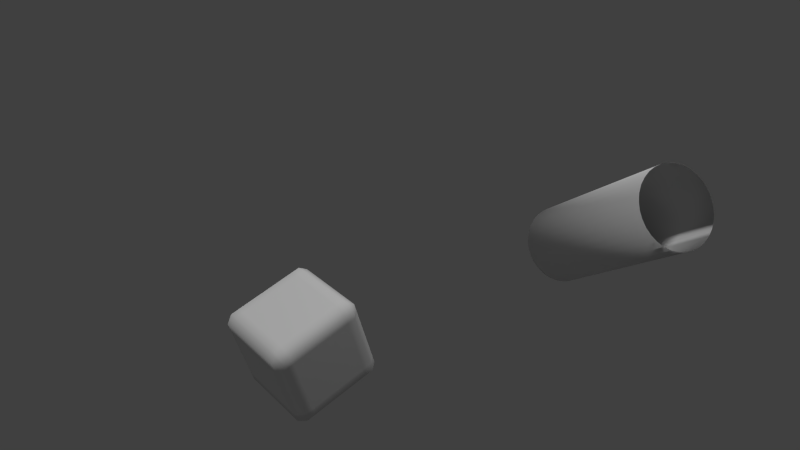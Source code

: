 # Source: sample1.blend  (saved by Blender 2.67.0; exported with 4.5.12 LTS)
import bpy
from mathutils import Matrix  # noqa: F401  (used for matrix-valued properties, if any)

bpy.ops.wm.read_factory_settings(use_empty=True)
scene = bpy.context.scene
scene.name = 'Scene'

# ---- collections
col_collection_1 = bpy.data.collections.new('Collection 1'); scene.collection.children.link(col_collection_1)

# ---- world
world_world = bpy.data.worlds.new('World'); scene.world = world_world
world_world.color = (0.05088, 0.05088, 0.05088)
world_world.use_sun_shadow = False
world_world.sun_shadow_jitter_overblur = 0.0
world_world.cycles.sampling_method = 'MANUAL'
world_world.cycles.sample_map_resolution = 256

# ---- cameras
cam_camera = bpy.data.cameras.new('Camera')
cam_camera.clip_end = 100.0
cam_camera.lens = 35.0
cam_camera.sensor_width = 32.0
cam_camera.sensor_height = 18.0
cam_camera.dof.focus_distance = 0.0
cam_camera.dof.aperture_fstop = 128.0

# ---- lights
light_spot = bpy.data.lights.new('Spot', 'SPOT')
light_spot.transmission_factor = 0.0
light_spot.energy = 100.0
light_spot.shadow_buffer_clip_start = 0.5
light_spot.shadow_soft_size = 0.1
light_spot.shadow_maximum_resolution = 0.006
light_spot.use_absolute_resolution = True
light_spot.cycles.use_multiple_importance_sampling = False
light_sun = bpy.data.lights.new('Sun', 'SUN')
light_sun.transmission_factor = 0.0
light_sun.angle = 0.1993
light_sun.energy = 1.0
light_sun.shadow_buffer_clip_start = 0.5
light_sun.shadow_soft_size = 0.1
light_sun.shadow_cascade_max_distance = 1000.0
light_sun.cycles.use_multiple_importance_sampling = False

# ---- meshes
me_axis = bpy.data.meshes.new('Axis')
me_axis.from_pydata([(-0.1837, -0.2123, -0.05306), (0.815, -0.2172, -0.0614), (-0.1837, -0.2, -0.09367), (0.815, -0.2049, -0.102), (-0.1837, -0.18, -0.1311), (0.815, -0.1849, -0.1394), (-0.1837, -0.1531, -0.1639), (0.815, -0.1579, -0.1722), (-0.1837, -0.1203, -0.1908), (0.815, -0.1251, -0.1991), (-0.1837, -0.08284, -0.2108), (0.815, -0.08771, -0.2191), (-0.1837, -0.04223, -0.2231), (0.815, -0.04709, -0.2314), (-0.1837, -1.401e-07, -0.2273), (0.8144, -0.004608, -0.2352), (-0.1837, 0.04223, -0.2231), (0.8149, 0.03738, -0.2314), (-0.1837, 0.08284, -0.2108), (0.8149, 0.078, -0.2191), (-0.1837, 0.1203, -0.1908), (0.8149, 0.1154, -0.1991), (-0.1837, 0.1531, -0.1639), (0.8149, 0.1482, -0.1721), (-0.1837, 0.18, -0.1311), (0.8149, 0.1752, -0.1393), (-0.1837, 0.2, -0.09367), (0.8149, 0.1952, -0.1019), (-0.1837, 0.2123, -0.05306), (0.8149, 0.2075, -0.06129), (-0.1837, 0.2165, -0.01083), (0.8149, 0.2116, -0.01906), (-0.1837, 0.2123, 0.0314), (0.8149, 0.2075, 0.02317), (-0.1837, 0.2, 0.07201), (0.8143, 0.1954, 0.06421), (-0.1837, 0.18, 0.1094), (0.8149, 0.1752, 0.1012), (-0.1837, 0.1531, 0.1422), (0.8149, 0.1482, 0.134), (-0.1837, 0.1203, 0.1692), (0.8149, 0.1154, 0.1609), (-0.1837, 0.08284, 0.1892), (0.8149, 0.078, 0.1809), (-0.1837, 0.04223, 0.2015), (0.8149, 0.03739, 0.1932), (-0.1837, -5.995e-09, 0.2056), (0.815, -0.004851, 0.1974), (-0.1837, -0.04223, 0.2015), (0.815, -0.04709, 0.1932), (-0.1837, -0.08284, 0.1892), (0.815, -0.0877, 0.1809), (-0.1837, -0.1203, 0.1692), (0.815, -0.1251, 0.1608), (-0.1837, -0.1531, 0.1422), (0.815, -0.1579, 0.1339), (-0.1837, -0.18, 0.1094), (0.815, -0.1849, 0.1011), (-0.1837, -0.2, 0.07201), (0.815, -0.2049, 0.06367), (-0.1837, -0.2123, 0.0314), (0.815, -0.2172, 0.02306), (-0.1837, -0.2165, -0.01083), (0.815, -0.2214, -0.01917), (0.815, -0.2214, -0.01917), (0.815, -0.2172, 0.02306), (0.815, -0.2049, 0.06367), (0.815, -0.1849, 0.1011), (0.815, -0.1579, 0.1339), (0.815, -0.1251, 0.1608), (0.815, -0.0877, 0.1809), (0.815, -0.04709, 0.1932), (0.815, -0.004851, 0.1974), (0.8149, 0.03739, 0.1932), (0.8149, 0.078, 0.1809), (0.8149, 0.1154, 0.1609), (0.8149, 0.1482, 0.134), (0.8149, 0.1752, 0.1012), (0.8149, 0.1952, 0.06377), (0.8149, 0.2075, 0.02317), (0.8149, 0.2116, -0.01906), (0.8149, 0.2075, -0.06129), (0.8149, 0.1952, -0.1019), (0.8149, 0.1752, -0.1393), (0.8149, 0.1482, -0.1721), (0.8149, 0.1154, -0.1991), (0.8149, 0.078, -0.2191), (0.8149, 0.03738, -0.2314), (0.815, -0.004855, -0.2356), (0.815, -0.04709, -0.2314), (0.815, -0.08771, -0.2191), (0.815, -0.1251, -0.1991), (0.815, -0.1579, -0.1722), (0.815, -0.1849, -0.1394), (0.815, -0.2049, -0.102), (0.815, -0.2172, -0.0614), (0.815, -0.2214, -0.01917), (0.815, -0.2172, 0.02306), (0.815, -0.2049, 0.06367), (0.815, -0.1849, 0.1011), (0.815, -0.1579, 0.1339), (0.815, -0.1251, 0.1608), (0.815, -0.0877, 0.1809), (0.815, -0.04709, 0.1932), (0.815, -0.004851, 0.1974), (0.8149, 0.03739, 0.1932), (0.8149, 0.078, 0.1809), (0.8149, 0.1154, 0.1609), (0.8149, 0.1482, 0.134), (0.8149, 0.1752, 0.1012), (0.8143, 0.1954, 0.06421), (0.8149, 0.2075, 0.02317), (0.8149, 0.2116, -0.01906), (0.8149, 0.2075, -0.06129), (0.8149, 0.1952, -0.1019), (0.8149, 0.1752, -0.1393), (0.8149, 0.1482, -0.1721), (0.8149, 0.1154, -0.1991), (0.8149, 0.078, -0.2191), (0.8149, 0.03738, -0.2314), (0.8144, -0.004608, -0.2352), (0.815, -0.04709, -0.2314), (0.815, -0.08771, -0.2191), (0.815, -0.1251, -0.1991), (0.815, -0.1579, -0.1722), (0.815, -0.1849, -0.1394), (0.815, -0.2049, -0.102), (0.815, -0.2172, -0.0614), (0.815, -0.2214, -0.01917), (0.815, -0.2172, 0.02306), (0.815, -0.2049, 0.06367), (0.815, -0.1849, 0.1011), (0.815, -0.1579, 0.1339), (0.815, -0.1251, 0.1608), (0.815, -0.0877, 0.1809), (0.815, -0.04709, 0.1932), (0.815, -0.004851, 0.1974), (0.8149, 0.03739, 0.1932), (0.8149, 0.078, 0.1809), (0.8149, 0.1154, 0.1609), (0.8149, 0.1482, 0.134), (0.8149, 0.1752, 0.1012), (0.8149, 0.1952, 0.06377), (0.8149, 0.2075, 0.02317), (0.8149, 0.2116, -0.01906), (0.8149, 0.2075, -0.06129), (0.8149, 0.1952, -0.1019), (0.8149, 0.1752, -0.1393), (0.8149, 0.1482, -0.1721), (0.8149, 0.1154, -0.1991), (0.8149, 0.078, -0.2191), (0.8149, 0.03738, -0.2314), (0.815, -0.004855, -0.2356), (0.815, -0.04709, -0.2314), (0.815, -0.08771, -0.2191), (0.815, -0.1251, -0.1991), (0.815, -0.1579, -0.1722), (0.815, -0.1849, -0.1394), (0.815, -0.2049, -0.102), (0.815, -0.2172, -0.0614), (0.815, -0.2214, -0.01917), (0.815, -0.2172, 0.02306), (0.815, -0.2049, 0.06367), (0.815, -0.1849, 0.1011), (0.815, -0.1579, 0.1339), (0.815, -0.1251, 0.1608), (0.815, -0.0877, 0.1809), (0.815, -0.04709, 0.1932), (0.815, -0.004851, 0.1974), (0.8149, 0.03739, 0.1932), (0.8149, 0.078, 0.1809), (0.8149, 0.1154, 0.1609), (0.8149, 0.1482, 0.134), (0.8149, 0.1752, 0.1012), (0.8149, 0.1952, 0.06377), (0.8149, 0.2075, 0.02317), (0.8149, 0.2116, -0.01906), (0.8149, 0.2075, -0.06129), (0.8149, 0.1952, -0.1019), (0.8149, 0.1752, -0.1393), (0.8149, 0.1482, -0.1721), (0.8149, 0.1154, -0.1991), (0.8149, 0.078, -0.2191), (0.8149, 0.03738, -0.2314), (0.815, -0.004855, -0.2356), (0.815, -0.04709, -0.2314), (0.815, -0.08771, -0.2191), (0.815, -0.1251, -0.1991), (0.815, -0.1579, -0.1722), (0.815, -0.1849, -0.1394), (0.815, -0.2049, -0.102), (0.815, -0.2172, -0.0614), (0.815, -0.2214, -0.01917), (0.815, -0.2172, 0.02306), (0.815, -0.2049, 0.06367), (0.815, -0.1849, 0.1011), (0.815, -0.1579, 0.1339), (0.815, -0.1251, 0.1608), (0.815, -0.0877, 0.1809), (0.815, -0.04709, 0.1932), (0.815, -0.004851, 0.1974), (0.8149, 0.03739, 0.1932), (0.8149, 0.078, 0.1809), (0.8149, 0.1154, 0.1609), (0.8149, 0.1482, 0.134), (0.8149, 0.1752, 0.1012), (0.8149, 0.1952, 0.06377), (0.8149, 0.2075, 0.02317), (0.8149, 0.2116, -0.01906), (0.8149, 0.2075, -0.06129), (0.8149, 0.1952, -0.1019), (0.8149, 0.1752, -0.1393), (0.8149, 0.1482, -0.1721), (0.8149, 0.1154, -0.1991), (0.8149, 0.078, -0.2191), (0.8149, 0.03738, -0.2314), (0.815, -0.004855, -0.2356), (0.815, -0.04709, -0.2314), (0.815, -0.08771, -0.2191), (0.815, -0.1251, -0.1991), (0.815, -0.1579, -0.1722), (0.815, -0.1849, -0.1394), (0.815, -0.2049, -0.102), (0.815, -0.2172, -0.0614), (0.8149, 0.1482, 0.134), (0.8149, 0.1952, 0.06377), (0.815, -0.004855, -0.2356), (0.815, -0.2172, -0.0614), (0.8149, 0.1154, 0.1609), (0.8149, 0.078, 0.1809), (0.8149, 0.03739, 0.1932), (0.815, -0.004851, 0.1974), (0.815, -0.04709, 0.1932), (0.815, -0.0877, 0.1809), (0.815, -0.1251, 0.1608), (0.815, -0.1579, 0.1339), (0.815, -0.2049, -0.102), (0.815, -0.1849, -0.1394), (0.815, -0.1579, -0.1722), (0.815, -0.1251, -0.1991), (0.815, -0.1849, 0.1011), (0.815, -0.2049, 0.06367), (0.815, -0.2172, 0.02306), (0.815, -0.2214, -0.01917)], [(184, 226), (174, 225), (224, 172)], [(21, 19, 18, 20), (23, 21, 20, 22), (25, 23, 22, 24), (27, 25, 24, 26), (29, 27, 26, 28), (31, 29, 28, 30), (33, 31, 30, 32), (35, 33, 32, 34), (37, 35, 34, 36), (39, 37, 36, 38), (41, 39, 38, 40), (43, 41, 40, 42), (45, 43, 42, 44), (47, 45, 44, 46), (49, 47, 46, 48), (51, 49, 48, 50), (53, 51, 50, 52), (55, 53, 52, 54), (57, 55, 54, 56), (59, 57, 56, 58), (61, 59, 58, 60), (63, 61, 60, 62), (19, 17, 16, 18), (17, 15, 14, 16), (15, 13, 12, 14), (13, 11, 10, 12), (11, 9, 8, 10), (9, 7, 6, 8), (7, 5, 4, 6), (5, 3, 2, 4), (18, 16, 14, 12, 10, 8, 6, 4, 2, 0, 62, 60, 58, 56, 54, 52, 50, 48, 46, 44, 42, 40, 38, 36, 34, 32, 30, 28, 26, 24, 22, 20), (1, 63, 62, 0), (3, 1, 0, 2), (66, 67, 131, 130), (84, 85, 149, 148), (79, 80, 144, 143), (3, 5, 125, 126), (74, 75, 139, 138), (15, 17, 119, 120), (92, 93, 157, 156), (27, 29, 113, 114), (39, 41, 107, 108), (51, 53, 101, 102), (69, 70, 134, 133), (87, 88, 152, 151), (64, 65, 129, 128), (82, 83, 147, 146), (5, 7, 124, 125), (77, 78, 142, 141), (17, 19, 118, 119), (95, 64, 128, 159), (29, 31, 112, 113), (41, 43, 106, 107), (53, 55, 100, 101), (72, 73, 137, 136), (90, 91, 155, 154), (61, 63, 96, 97), (67, 68, 132, 131), (85, 86, 150, 149), (7, 9, 123, 124), (80, 81, 145, 144), (19, 21, 117, 118), (31, 33, 111, 112), (43, 45, 105, 106), (55, 57, 99, 100), (147, 148, 212, 211), (107, 106, 170, 171), (125, 124, 188, 189), (142, 143, 207, 206), (102, 101, 165, 166), (120, 119, 183, 184), (137, 138, 202, 201), (155, 156, 220, 219), (97, 96, 160, 161), (115, 114, 178, 179), (132, 133, 197, 196), (150, 151, 215, 214), (110, 109, 173, 174), (96, 127, 191, 160), (145, 146, 210, 209), (105, 104, 168, 169), (123, 122, 186, 187), (140, 141, 205, 204), (158, 159, 223, 222), (100, 99, 163, 164), (118, 117, 181, 182), (135, 136, 200, 199), (153, 154, 218, 217), (113, 112, 176, 177), (130, 131, 195, 194), (148, 149, 213, 212), (108, 107, 171, 172), (126, 125, 189, 190), (143, 144, 208, 207), (103, 102, 166, 167), (121, 120, 184, 185), (138, 139, 203, 202), (49, 51, 102, 103), (37, 39, 108, 109), (25, 27, 114, 115), (89, 90, 154, 153), (13, 15, 120, 121), (71, 72, 136, 135), (1, 3, 126, 127), (94, 95, 159, 158), (76, 77, 141, 140), (81, 82, 146, 145), (59, 61, 97, 98), (47, 49, 103, 104), (35, 37, 109, 110), (23, 25, 115, 116), (86, 87, 151, 150), (11, 13, 121, 122), (68, 69, 133, 132), (63, 1, 127, 96), (91, 92, 156, 155), (73, 74, 138, 137), (78, 79, 143, 142), (57, 59, 98, 99), (45, 47, 104, 105), (33, 35, 110, 111), (21, 23, 116, 117), (83, 84, 148, 147), (9, 11, 122, 123), (65, 66, 130, 129), (88, 89, 153, 152), (70, 71, 135, 134), (93, 94, 158, 157), (75, 76, 140, 139), (129, 130, 194, 193), (112, 111, 175, 176), (152, 153, 217, 216), (134, 135, 199, 198), (117, 116, 180, 181), (99, 98, 162, 163), (157, 158, 222, 221), (139, 140, 204, 203), (122, 121, 185, 186), (104, 103, 167, 168), (144, 145, 209, 208), (127, 126, 190, 191), (109, 108, 172, 173), (149, 150, 214, 213), (131, 132, 196, 195), (114, 113, 177, 178), (154, 155, 219, 218), (136, 137, 201, 200), (119, 118, 182, 183), (101, 100, 164, 165), (159, 128, 192, 223), (141, 142, 206, 205), (124, 123, 187, 188), (106, 105, 169, 170), (146, 147, 211, 210), (128, 129, 193, 192), (111, 110, 174, 175), (151, 152, 216, 215), (133, 134, 198, 197), (116, 115, 179, 180), (98, 97, 161, 162), (156, 157, 221, 220), (193, 194, 241, 242), (221, 222, 236, 237), (222, 223, 227, 236), (195, 196, 235, 240), (220, 221, 237, 238), (223, 192, 243, 227), (219, 220, 238, 239), (200, 201, 230, 231), (202, 203, 228, 229), (196, 197, 234, 235), (194, 195, 240, 241), (201, 202, 229, 230), (192, 193, 242, 243), (197, 198, 233, 234), (198, 199, 232, 233), (199, 200, 231, 232)])
me_axis.polygons.foreach_set('use_smooth', [1, 1, 1, 1, 1, 1, 1, 1, 1, 1, 1, 1, 1, 1, 1, 1, 1, 1, 1, 1, 1, 1, 1, 1, 1, 1, 1, 1, 1, 1, 1, 1, 1, 0, 0, 0, 1, 0, 1, 0, 1, 1, 1, 0, 0, 0, 0, 1, 0, 1, 0, 1, 1, 1, 0, 0, 1, 0, 0, 1, 0, 1, 1, 1, 1, 0, 1, 1, 0, 1, 1, 0, 0, 1, 1, 0, 0, 1, 1, 0, 1, 1, 0, 0, 1, 1, 0, 0, 1, 0, 0, 1, 1, 0, 1, 1, 0, 1, 1, 1, 0, 1, 0, 1, 0, 0, 0, 1, 1, 1, 1, 0, 1, 0, 1, 0, 0, 0, 1, 1, 1, 1, 0, 1, 0, 0, 0, 0, 0, 0, 1, 0, 0, 1, 1, 0, 0, 1, 1, 0, 1, 1, 0, 0, 1, 0, 0, 1, 1, 0, 0, 1, 1, 0, 0, 1, 0, 0, 1, 1, 0, 0, 0, 0, 0, 0, 0, 0, 0, 0, 0, 0, 0, 0, 0, 0, 0])
me_axis.use_remesh_preserve_volume = False
me_axis.use_remesh_preserve_attributes = False
me_axis.use_mirror_vertex_groups = False
me_axis.update()
me_cube = bpy.data.meshes.new('Cube')
me_cube.from_pydata([(-1.0, -0.84, -0.84), (-0.84, -0.84, -1.0), (-0.84, -1.0, -0.84), (-0.84, 0.84, -1.0), (-1.0, 0.84, -0.84), (-0.84, 1.0, -0.84), (0.84, 0.84, -1.0), (0.84, 1.0, -0.84), (1.0, 0.84, -0.84), (0.84, -0.84, -1.0), (1.0, -0.84, -0.84), (0.84, -1.0, -0.84), (-0.84, -0.84, 1.0), (-1.0, -0.84, 0.84), (-0.84, -1.0, 0.84), (-1.0, 0.84, 0.84), (-0.84, 0.84, 1.0), (-0.84, 1.0, 0.84), (0.84, 1.0, 0.84), (0.84, 0.84, 1.0), (1.0, 0.84, 0.84), (1.0, -0.84, 0.84), (0.84, -0.84, 1.0), (0.84, -1.0, 0.84), (-1.0, 0.16, 0.84), (-1.0, -0.16, 0.84), (-0.84, -0.16, 1.0), (-0.84, 0.16, 1.0), (-1.0, 0.84, 0.16), (-0.84, 1.0, 0.16), (-0.84, 1.0, -0.16), (-1.0, 0.84, -0.16), (-1.0, -0.16, -0.84), (-1.0, 0.16, -0.84), (-0.84, 0.16, -1.0), (-0.84, -0.16, -1.0), (-1.0, -0.84, 0.16), (-1.0, -0.84, -0.16), (-0.84, -1.0, -0.16), (-0.84, -1.0, 0.16), (0.16, 1.0, 0.84), (-0.16, 1.0, 0.84), (-0.16, 0.84, 1.0), (0.16, 0.84, 1.0), (0.84, 1.0, 0.16), (1.0, 0.84, 0.16), (1.0, 0.84, -0.16), (0.84, 1.0, -0.16), (-0.16, 1.0, -0.84), (0.16, 1.0, -0.84), (0.16, 0.84, -1.0), (-0.16, 0.84, -1.0), (1.0, -0.16, 0.84), (1.0, 0.16, 0.84), (0.84, 0.16, 1.0), (0.84, -0.16, 1.0), (1.0, -0.84, 0.16), (0.84, -1.0, 0.16), (0.84, -1.0, -0.16), (1.0, -0.84, -0.16), (1.0, 0.16, -0.84), (1.0, -0.16, -0.84), (0.84, -0.16, -1.0), (0.84, 0.16, -1.0), (-0.16, -1.0, 0.84), (0.16, -1.0, 0.84), (0.16, -0.84, 1.0), (-0.16, -0.84, 1.0), (0.16, -1.0, -0.84), (-0.16, -1.0, -0.84), (-0.16, -0.84, -1.0), (0.16, -0.84, -1.0), (-1.0, -0.16, 0.16), (-1.0, 0.16, 0.16), (-1.0, 0.16, -0.16), (-1.0, -0.16, -0.16), (-0.16, 1.0, 0.16), (0.16, 1.0, 0.16), (0.16, 1.0, -0.16), (-0.16, 1.0, -0.16), (1.0, 0.16, 0.16), (1.0, -0.16, 0.16), (1.0, -0.16, -0.16), (1.0, 0.16, -0.16), (0.16, -1.0, 0.16), (-0.16, -1.0, 0.16), (-0.16, -1.0, -0.16), (0.16, -1.0, -0.16), (-0.16, -0.16, -1.0), (-0.16, 0.16, -1.0), (0.16, 0.16, -1.0), (0.16, -0.16, -1.0), (0.16, -0.16, 1.0), (0.16, 0.16, 1.0), (-0.16, 0.16, 1.0), (-0.16, -0.16, 1.0), (-0.84, 0.66, 1.0), (-1.0, 0.66, 0.84), (-1.0, 0.34, 0.84), (-0.84, 0.34, 1.0), (-0.84, 1.0, -0.34), (-0.84, 1.0, -0.66), (-1.0, 0.84, -0.66), (-1.0, 0.84, -0.34), (-0.84, -0.34, -1.0), (-0.84, -0.66, -1.0), (-1.0, -0.66, -0.84), (-1.0, -0.34, -0.84), (-0.84, -1.0, 0.34), (-0.84, -1.0, 0.66), (-1.0, -0.84, 0.66), (-1.0, -0.84, 0.34), (0.34, 0.84, 1.0), (0.66, 0.84, 1.0), (0.66, 1.0, 0.84), (0.34, 1.0, 0.84), (1.0, 0.84, -0.34), (1.0, 0.84, -0.66), (0.84, 1.0, -0.66), (0.84, 1.0, -0.34), (-0.34, 0.84, -1.0), (-0.66, 0.84, -1.0), (-0.66, 1.0, -0.84), (-0.34, 1.0, -0.84), (0.84, -0.34, 1.0), (0.84, -0.66, 1.0), (1.0, -0.66, 0.84), (1.0, -0.34, 0.84), (0.84, -1.0, -0.34), (0.84, -1.0, -0.66), (1.0, -0.84, -0.66), (1.0, -0.84, -0.34), (0.84, 0.66, -1.0), (1.0, 0.66, -0.84), (1.0, 0.34, -0.84), (0.84, 0.34, -1.0), (-0.34, -0.84, 1.0), (-0.66, -0.84, 1.0), (-0.66, -1.0, 0.84), (-0.34, -1.0, 0.84), (0.34, -0.84, -1.0), (0.66, -0.84, -1.0), (0.66, -1.0, -0.84), (0.34, -1.0, -0.84), (-1.0, -0.66, 0.84), (-0.84, -0.66, 1.0), (-0.84, -0.34, 1.0), (-1.0, -0.34, 0.84), (-1.0, 0.84, 0.66), (-0.84, 1.0, 0.66), (-0.84, 1.0, 0.34), (-1.0, 0.84, 0.34), (-1.0, 0.66, -0.84), (-0.84, 0.66, -1.0), (-0.84, 0.34, -1.0), (-1.0, 0.34, -0.84), (-1.0, -0.84, -0.34), (-1.0, -0.84, -0.66), (-0.84, -1.0, -0.66), (-0.84, -1.0, -0.34), (-0.34, 1.0, 0.84), (-0.66, 1.0, 0.84), (-0.66, 0.84, 1.0), (-0.34, 0.84, 1.0), (0.84, 1.0, 0.66), (1.0, 0.84, 0.66), (1.0, 0.84, 0.34), (0.84, 1.0, 0.34), (0.66, 1.0, -0.84), (0.66, 0.84, -1.0), (0.34, 0.84, -1.0), (0.34, 1.0, -0.84), (1.0, 0.66, 0.84), (0.84, 0.66, 1.0), (0.84, 0.34, 1.0), (1.0, 0.34, 0.84), (1.0, -0.84, 0.66), (0.84, -1.0, 0.66), (0.84, -1.0, 0.34), (1.0, -0.84, 0.34), (1.0, -0.66, -0.84), (0.84, -0.66, -1.0), (0.84, -0.34, -1.0), (1.0, -0.34, -0.84), (0.66, -1.0, 0.84), (0.66, -0.84, 1.0), (0.34, -0.84, 1.0), (0.34, -1.0, 0.84), (-0.66, -1.0, -0.84), (-0.66, -0.84, -1.0), (-0.34, -0.84, -1.0), (-0.34, -1.0, -0.84), (-1.0, 0.16, -0.66), (-1.0, -0.16, -0.66), (-1.0, -0.16, -0.34), (-1.0, 0.16, -0.34), (-1.0, -0.16, 0.66), (-1.0, 0.16, 0.66), (-1.0, 0.16, 0.34), (-1.0, -0.16, 0.34), (-1.0, -0.66, -0.16), (-1.0, -0.66, 0.16), (-1.0, -0.34, 0.16), (-1.0, -0.34, -0.16), (-1.0, 0.34, -0.16), (-1.0, 0.34, 0.16), (-1.0, 0.66, 0.16), (-1.0, 0.66, -0.16), (0.16, 1.0, -0.66), (-0.16, 1.0, -0.66), (-0.16, 1.0, -0.34), (0.16, 1.0, -0.34), (-0.16, 1.0, 0.66), (0.16, 1.0, 0.66), (0.16, 1.0, 0.34), (-0.16, 1.0, 0.34), (-0.66, 1.0, -0.16), (-0.66, 1.0, 0.16), (-0.34, 1.0, 0.16), (-0.34, 1.0, -0.16), (0.34, 1.0, -0.16), (0.34, 1.0, 0.16), (0.66, 1.0, 0.16), (0.66, 1.0, -0.16), (1.0, -0.16, -0.66), (1.0, 0.16, -0.66), (1.0, 0.16, -0.34), (1.0, -0.16, -0.34), (1.0, 0.16, 0.66), (1.0, -0.16, 0.66), (1.0, -0.16, 0.34), (1.0, 0.16, 0.34), (1.0, 0.66, -0.16), (1.0, 0.66, 0.16), (1.0, 0.34, 0.16), (1.0, 0.34, -0.16), (1.0, -0.34, -0.16), (1.0, -0.34, 0.16), (1.0, -0.66, 0.16), (1.0, -0.66, -0.16), (-0.16, -1.0, -0.66), (0.16, -1.0, -0.66), (0.16, -1.0, -0.34), (-0.16, -1.0, -0.34), (0.16, -1.0, 0.66), (-0.16, -1.0, 0.66), (-0.16, -1.0, 0.34), (0.16, -1.0, 0.34), (0.66, -1.0, -0.16), (0.66, -1.0, 0.16), (0.34, -1.0, 0.16), (0.34, -1.0, -0.16), (-0.34, -1.0, -0.16), (-0.34, -1.0, 0.16), (-0.66, -1.0, 0.16), (-0.66, -1.0, -0.16), (0.66, 0.16, -1.0), (0.66, -0.16, -1.0), (0.34, -0.16, -1.0), (0.34, 0.16, -1.0), (-0.66, -0.16, -1.0), (-0.66, 0.16, -1.0), (-0.34, 0.16, -1.0), (-0.34, -0.16, -1.0), (0.16, -0.66, -1.0), (-0.16, -0.66, -1.0), (-0.16, -0.34, -1.0), (0.16, -0.34, -1.0), (0.16, 0.34, -1.0), (-0.16, 0.34, -1.0), (-0.16, 0.66, -1.0), (0.16, 0.66, -1.0), (-0.66, 0.16, 1.0), (-0.66, -0.16, 1.0), (-0.34, -0.16, 1.0), (-0.34, 0.16, 1.0), (0.66, -0.16, 1.0), (0.66, 0.16, 1.0), (0.34, 0.16, 1.0), (0.34, -0.16, 1.0), (-0.16, -0.66, 1.0), (0.16, -0.66, 1.0), (0.16, -0.34, 1.0), (-0.16, -0.34, 1.0), (-0.16, 0.34, 1.0), (0.16, 0.34, 1.0), (0.16, 0.66, 1.0), (-0.16, 0.66, 1.0), (-1.0, 0.66, -0.34), (-1.0, 0.66, -0.66), (-1.0, 0.34, -0.66), (-1.0, 0.34, -0.34), (0.66, 1.0, -0.34), (0.66, 1.0, -0.66), (0.34, 1.0, -0.66), (0.34, 1.0, -0.34), (1.0, -0.66, -0.34), (1.0, -0.66, -0.66), (1.0, -0.34, -0.66), (1.0, -0.34, -0.34), (-0.66, -1.0, -0.34), (-0.66, -1.0, -0.66), (-0.34, -1.0, -0.66), (-0.34, -1.0, -0.34), (0.34, 0.66, -1.0), (0.66, 0.66, -1.0), (0.66, 0.34, -1.0), (0.34, 0.34, -1.0), (-0.34, 0.66, 1.0), (-0.66, 0.66, 1.0), (-0.66, 0.34, 1.0), (-0.34, 0.34, 1.0), (-1.0, -0.34, -0.34), (-1.0, -0.34, -0.66), (-1.0, -0.66, -0.66), (-1.0, -0.66, -0.34), (-1.0, -0.34, 0.66), (-1.0, -0.34, 0.34), (-1.0, -0.66, 0.34), (-1.0, -0.66, 0.66), (-1.0, 0.66, 0.66), (-1.0, 0.66, 0.34), (-1.0, 0.34, 0.34), (-1.0, 0.34, 0.66), (-0.34, 1.0, -0.34), (-0.34, 1.0, -0.66), (-0.66, 1.0, -0.66), (-0.66, 1.0, -0.34), (-0.34, 1.0, 0.66), (-0.34, 1.0, 0.34), (-0.66, 1.0, 0.34), (-0.66, 1.0, 0.66), (0.66, 1.0, 0.66), (0.66, 1.0, 0.34), (0.34, 1.0, 0.34), (0.34, 1.0, 0.66), (1.0, 0.34, -0.34), (1.0, 0.34, -0.66), (1.0, 0.66, -0.66), (1.0, 0.66, -0.34), (1.0, 0.34, 0.66), (1.0, 0.34, 0.34), (1.0, 0.66, 0.34), (1.0, 0.66, 0.66), (1.0, -0.66, 0.66), (1.0, -0.66, 0.34), (1.0, -0.34, 0.34), (1.0, -0.34, 0.66), (0.34, -1.0, -0.34), (0.34, -1.0, -0.66), (0.66, -1.0, -0.66), (0.66, -1.0, -0.34), (0.34, -1.0, 0.66), (0.34, -1.0, 0.34), (0.66, -1.0, 0.34), (0.66, -1.0, 0.66), (-0.66, -1.0, 0.66), (-0.66, -1.0, 0.34), (-0.34, -1.0, 0.34), (-0.34, -1.0, 0.66), (0.34, -0.34, -1.0), (0.66, -0.34, -1.0), (0.66, -0.66, -1.0), (0.34, -0.66, -1.0), (-0.66, -0.34, -1.0), (-0.34, -0.34, -1.0), (-0.34, -0.66, -1.0), (-0.66, -0.66, -1.0), (-0.66, 0.66, -1.0), (-0.34, 0.66, -1.0), (-0.34, 0.34, -1.0), (-0.66, 0.34, -1.0), (-0.34, -0.34, 1.0), (-0.66, -0.34, 1.0), (-0.66, -0.66, 1.0), (-0.34, -0.66, 1.0), (0.66, -0.34, 1.0), (0.34, -0.34, 1.0), (0.34, -0.66, 1.0), (0.66, -0.66, 1.0), (0.66, 0.66, 1.0), (0.34, 0.66, 1.0), (0.34, 0.34, 1.0), (0.66, 0.34, 1.0)], [], [(117, 338, 133, 8), (129, 350, 142, 11), (138, 14, 109, 356), (101, 326, 122, 5), (293, 118, 7, 168), (97, 15, 148, 320), (34, 154, 371, 261), (78, 220, 295, 211), (192, 290, 155, 33), (271, 50, 170, 304), (82, 236, 299, 227), (208, 294, 171, 49), (361, 257, 62, 182), (86, 252, 303, 243), (224, 298, 183, 61), (190, 366, 265, 70), (90, 268, 307, 259), (160, 41, 212, 328), (187, 65, 244, 352), (94, 284, 311, 275), (175, 53, 228, 340), (30, 216, 327, 100), (46, 232, 339, 116), (104, 35, 260, 364), (203, 75, 194, 312), (150, 330, 217, 29), (325, 209, 48, 123), (219, 79, 210, 324), (166, 342, 233, 45), (256, 306, 135, 63), (235, 83, 226, 336), (178, 354, 249, 57), (71, 264, 363, 140), (251, 87, 242, 348), (357, 108, 39, 254), (337, 225, 60, 134), (267, 91, 258, 360), (369, 120, 51, 270), (24, 98, 323, 197), (283, 95, 274, 372), (381, 112, 43, 286), (301, 158, 2, 188), (111, 318, 201, 36), (198, 322, 205, 73), (255, 38, 159, 300), (309, 162, 16, 96), (272, 310, 99, 27), (317, 199, 72, 202), (373, 273, 26, 146), (17, 161, 331, 149), (153, 3, 121, 368), (207, 31, 103, 288), (214, 334, 221, 77), (321, 151, 28, 206), (173, 19, 113, 380), (40, 115, 335, 213), (329, 215, 76, 218), (287, 42, 163, 308), (20, 172, 343, 165), (305, 169, 6, 132), (223, 47, 119, 292), (230, 346, 237, 81), (333, 167, 44, 222), (22, 125, 379, 185), (124, 55, 276, 376), (341, 231, 80, 234), (54, 174, 383, 277), (23, 184, 355, 177), (141, 362, 181, 9), (239, 59, 131, 296), (246, 358, 253, 85), (345, 179, 56, 238), (147, 25, 196, 316), (67, 280, 375, 136), (353, 247, 84, 250), (186, 378, 281, 66), (137, 374, 145, 12), (297, 130, 10, 180), (349, 241, 68, 143), (262, 370, 269, 89), (74, 204, 291, 195), (157, 314, 106, 0), (313, 193, 32, 107), (365, 263, 88, 266), (37, 200, 315, 156), (289, 102, 4, 152), (13, 144, 319, 110), (64, 139, 359, 245), (278, 382, 285, 93), (240, 302, 191, 69), (126, 21, 176, 344), (52, 127, 347, 229), (377, 279, 92, 282), (58, 248, 351, 128), (114, 18, 164, 332), (0, 1, 2), (3, 4, 5), (6, 7, 8), (9, 10, 11), (12, 13, 14), (15, 16, 17), (18, 19, 20), (21, 22, 23), (24, 25, 26, 27), (28, 29, 30, 31), (32, 33, 34, 35), (36, 37, 38, 39), (40, 41, 42, 43), (44, 45, 46, 47), (48, 49, 50, 51), (52, 53, 54, 55), (56, 57, 58, 59), (60, 61, 62, 63), (64, 65, 66, 67), (68, 69, 70, 71), (72, 73, 74, 75), (76, 77, 78, 79), (80, 81, 82, 83), (84, 85, 86, 87), (88, 89, 90, 91), (92, 93, 94, 95), (96, 97, 98, 99), (100, 101, 102, 103), (104, 105, 106, 107), (108, 109, 110, 111), (112, 113, 114, 115), (116, 117, 118, 119), (120, 121, 122, 123), (124, 125, 126, 127), (128, 129, 130, 131), (132, 133, 134, 135), (136, 137, 138, 139), (140, 141, 142, 143), (144, 145, 146, 147), (148, 149, 150, 151), (152, 153, 154, 155), (156, 157, 158, 159), (160, 161, 162, 163), (164, 165, 166, 167), (168, 169, 170, 171), (172, 173, 174, 175), (176, 177, 178, 179), (180, 181, 182, 183), (184, 185, 186, 187), (188, 189, 190, 191), (192, 193, 194, 195), (196, 197, 198, 199), (200, 201, 202, 203), (204, 205, 206, 207), (208, 209, 210, 211), (212, 213, 214, 215), (216, 217, 218, 219), (220, 221, 222, 223), (224, 225, 226, 227), (228, 229, 230, 231), (232, 233, 234, 235), (236, 237, 238, 239), (240, 241, 242, 243), (244, 245, 246, 247), (248, 249, 250, 251), (252, 253, 254, 255), (256, 257, 258, 259), (260, 261, 262, 263), (264, 265, 266, 267), (268, 269, 270, 271), (272, 273, 274, 275), (276, 277, 278, 279), (280, 281, 282, 283), (284, 285, 286, 287), (288, 289, 290, 291), (292, 293, 294, 295), (296, 297, 298, 299), (300, 301, 302, 303), (304, 305, 306, 307), (308, 309, 310, 311), (312, 313, 314, 315), (316, 317, 318, 319), (320, 321, 322, 323), (324, 325, 326, 327), (328, 329, 330, 331), (332, 333, 334, 335), (336, 337, 338, 339), (340, 341, 342, 343), (344, 345, 346, 347), (348, 349, 350, 351), (352, 353, 354, 355), (356, 357, 358, 359), (360, 361, 362, 363), (364, 365, 366, 367), (368, 369, 370, 371), (372, 373, 374, 375), (376, 377, 378, 379), (380, 381, 382, 383), (96, 16, 15, 97), (101, 5, 4, 102), (105, 1, 0, 106), (109, 14, 13, 110), (113, 19, 18, 114), (117, 8, 7, 118), (121, 3, 5, 122), (125, 22, 21, 126), (129, 11, 10, 130), (132, 6, 8, 133), (137, 12, 14, 138), (141, 9, 11, 142), (144, 13, 12, 145), (148, 15, 17, 149), (152, 4, 3, 153), (157, 0, 2, 158), (161, 17, 16, 162), (164, 18, 20, 165), (168, 7, 6, 169), (172, 20, 19, 173), (176, 21, 23, 177), (180, 10, 9, 181), (184, 23, 22, 185), (188, 2, 1, 189), (192, 33, 32, 193), (196, 25, 24, 197), (200, 37, 36, 201), (204, 74, 73, 205), (208, 49, 48, 209), (212, 41, 40, 213), (216, 30, 29, 217), (220, 78, 77, 221), (224, 61, 60, 225), (228, 53, 52, 229), (232, 46, 45, 233), (236, 82, 81, 237), (240, 69, 68, 241), (244, 65, 64, 245), (248, 58, 57, 249), (252, 86, 85, 253), (256, 63, 62, 257), (260, 35, 34, 261), (264, 71, 70, 265), (268, 90, 89, 269), (272, 27, 26, 273), (276, 55, 54, 277), (280, 67, 66, 281), (284, 94, 93, 285), (98, 24, 27, 99), (103, 31, 30, 100), (107, 32, 35, 104), (111, 36, 39, 108), (115, 40, 43, 112), (119, 47, 46, 116), (123, 48, 51, 120), (127, 52, 55, 124), (131, 59, 58, 128), (134, 60, 63, 135), (139, 64, 67, 136), (143, 68, 71, 140), (146, 26, 25, 147), (150, 29, 28, 151), (154, 34, 33, 155), (159, 38, 37, 156), (163, 42, 41, 160), (166, 45, 44, 167), (170, 50, 49, 171), (174, 54, 53, 175), (178, 57, 56, 179), (182, 62, 61, 183), (186, 66, 65, 187), (190, 70, 69, 191), (194, 75, 74, 195), (198, 73, 72, 199), (202, 72, 75, 203), (206, 28, 31, 207), (210, 79, 78, 211), (214, 77, 76, 215), (218, 76, 79, 219), (222, 44, 47, 223), (226, 83, 82, 227), (230, 81, 80, 231), (234, 80, 83, 235), (238, 56, 59, 239), (242, 87, 86, 243), (246, 85, 84, 247), (250, 84, 87, 251), (254, 39, 38, 255), (258, 91, 90, 259), (262, 89, 88, 263), (266, 88, 91, 267), (270, 51, 50, 271), (274, 95, 94, 275), (278, 93, 92, 279), (282, 92, 95, 283), (286, 43, 42, 287), (289, 152, 155, 290), (291, 204, 207, 288), (290, 192, 195, 291), (102, 289, 288, 103), (293, 168, 171, 294), (295, 220, 223, 292), (294, 208, 211, 295), (118, 293, 292, 119), (297, 180, 183, 298), (299, 236, 239, 296), (298, 224, 227, 299), (130, 297, 296, 131), (301, 188, 191, 302), (303, 252, 255, 300), (302, 240, 243, 303), (158, 301, 300, 159), (305, 132, 135, 306), (307, 268, 271, 304), (306, 256, 259, 307), (169, 305, 304, 170), (309, 96, 99, 310), (311, 284, 287, 308), (310, 272, 275, 311), (162, 309, 308, 163), (313, 107, 106, 314), (315, 200, 203, 312), (314, 157, 156, 315), (193, 313, 312, 194), (317, 202, 201, 318), (319, 144, 147, 316), (318, 111, 110, 319), (199, 317, 316, 196), (321, 206, 205, 322), (323, 98, 97, 320), (322, 198, 197, 323), (151, 321, 320, 148), (325, 123, 122, 326), (327, 216, 219, 324), (326, 101, 100, 327), (209, 325, 324, 210), (329, 218, 217, 330), (331, 161, 160, 328), (330, 150, 149, 331), (215, 329, 328, 212), (333, 222, 221, 334), (335, 115, 114, 332), (334, 214, 213, 335), (167, 333, 332, 164), (337, 134, 133, 338), (339, 232, 235, 336), (338, 117, 116, 339), (225, 337, 336, 226), (341, 234, 233, 342), (343, 172, 175, 340), (342, 166, 165, 343), (231, 341, 340, 228), (345, 238, 237, 346), (347, 127, 126, 344), (346, 230, 229, 347), (179, 345, 344, 176), (349, 143, 142, 350), (351, 248, 251, 348), (350, 129, 128, 351), (241, 349, 348, 242), (353, 250, 249, 354), (355, 184, 187, 352), (354, 178, 177, 355), (247, 353, 352, 244), (357, 254, 253, 358), (359, 139, 138, 356), (358, 246, 245, 359), (108, 357, 356, 109), (361, 182, 181, 362), (363, 264, 267, 360), (362, 141, 140, 363), (257, 361, 360, 258), (365, 266, 265, 366), (367, 105, 104, 364), (366, 190, 189, 367), (263, 365, 364, 260), (369, 270, 269, 370), (371, 154, 153, 368), (370, 262, 261, 371), (120, 369, 368, 121), (373, 146, 145, 374), (375, 280, 283, 372), (374, 137, 136, 375), (273, 373, 372, 274), (377, 282, 281, 378), (379, 125, 124, 376), (378, 186, 185, 379), (279, 377, 376, 276), (381, 286, 285, 382), (383, 174, 173, 380), (382, 278, 277, 383), (112, 381, 380, 113), (1, 105, 367, 189)])
me_cube.polygons.foreach_set('use_smooth', [True] * 386)
me_cube.use_remesh_preserve_volume = False
me_cube.use_remesh_preserve_attributes = False
me_cube.use_mirror_vertex_groups = False
me_cube.update()
arm_armature_001 = bpy.data.armatures.new('Armature.001')  # bones are not reproduced

# ---- objects
ob_armature = bpy.data.objects.new('Armature', arm_armature_001)
ob_axis = bpy.data.objects.new('Axis', me_axis)
ob_spot = bpy.data.objects.new('Spot', light_spot)
ob_cube = bpy.data.objects.new('Cube', me_cube)
ob_sun = bpy.data.objects.new('Sun', light_sun)
ob_camera = bpy.data.objects.new('Camera', cam_camera)

# ---- transforms, parenting, visibility, modifiers, constraints
ob_armature.location = (0.2455, -0.0009974, 0.08314)
ob_armature.display_type = 'WIRE'
ob_armature.display_bounds_type = 'CAPSULE'
ob_armature.lineart.crease_threshold = 0.0
ob_axis.parent = ob_armature
ob_axis.matrix_parent_inverse = Matrix(((1.0, 0.0, 0.0, 0.196), (0.0, 1.0, 0.0, 0.0009974), (0.0, 0.0, 1.0, -0.08314), (0.0, 0.0, 0.0, 1.0)))
ob_axis.location = (0.0, 0.0, 0.319)
ob_axis.rotation_euler = (0.4683, -0.6753, 0.03849)
ob_axis.lineart.crease_threshold = 0.0
_vg = ob_axis.vertex_groups.new(name='Bone')
_vg.add([0, 2, 4, 6, 8, 10, 12, 14, 16, 18, 20, 22, 24, 26, 28, 30, 32, 34, 36, 38, 40, 42, 44, 46, 48, 50, 52, 54, 56, 58, 60, 62], 1.0, 'REPLACE')
_vg = ob_axis.vertex_groups.new(name='Bone.001')
for _i, _w in zip([1, 3, 5, 7, 9, 11, 13, 15, 17, 19, 21, 23, 25, 27, 29, 31, 33, 35, 37, 39, 41, 43, 45, 47, 49, 51, 53, 55, 57, 59, 61, 63, 64, 65, 66, 67, 68, 69, 70, 71, 72, 73, 74, 75, 76, 77, 78, 79, 80, 81, 82, 83, 84, 85, 86, 87, 88, 89, 90, 91, 92, 93, 94, 95, 96, 97, 98, 99, 100, 101, 102, 103, 104, 105, 106, 107, 108, 109, 112, 113, 114, 115, 116, 117, 118, 119, 122, 123, 124, 125, 126, 127, 128, 129, 130, 131, 132, 133, 134, 135, 136, 137, 138, 139, 140, 141, 142, 143, 144, 145, 146, 147, 148, 149, 150, 151, 152, 153, 154, 155, 156, 157, 158, 159, 160, 161, 162, 163, 164, 165, 166, 167, 168, 169, 170, 171, 172, 175, 176, 177, 178, 179, 180, 181, 182, 185, 186, 187, 188, 189, 190, 191, 192, 193, 194, 195, 196, 197, 198, 199, 200, 201, 202, 203, 204, 205, 206, 207, 208, 209, 210, 211, 212, 213, 214, 215, 216, 217, 218, 219, 220, 221, 222, 223, 224, 225, 226, 227, 228, 229, 230, 231, 232, 233, 234, 235, 236, 237, 238, 239, 240, 241, 242, 243], [0.5354, 0.5411, 0.5455, 0.5485, 0.5502, 0.5505, 0.5495, 0.5471, 0.5436, 0.5384, 0.532, 0.5242, 0.5152, 0.5052, 0.4942, 0.4826, 0.4706, 0.4581, 0.4496, 0.4437, 0.4406, 0.4403, 0.4429, 0.4483, 0.4566, 0.4678, 0.4792, 0.4903, 0.501, 0.511, 0.5202, 0.5284, 1.0, 1.0, 1.0, 1.0, 1.0, 1.0, 1.0, 1.0, 1.0, 1.0, 1.0, 1.0, 1.0, 1.0, 1.0, 1.0, 1.0, 1.0, 1.0, 1.0, 1.0, 1.0, 1.0, 1.0, 1.0, 1.0, 1.0, 1.0, 1.0, 1.0, 1.0, 1.0, 1.0, 1.0, 1.0, 1.0, 1.0, 1.0, 1.0, 1.0, 1.0, 1.0, 1.0, 1.0, 1.0, 1.0, 1.0, 1.0, 1.0, 1.0, 1.0, 1.0, 1.0, 1.0, 1.0, 1.0, 1.0, 1.0, 1.0, 1.0, 1.0, 1.0, 1.0, 1.0, 1.0, 1.0, 1.0, 1.0, 1.0, 1.0, 1.0, 1.0, 1.0, 1.0, 1.0, 1.0, 1.0, 1.0, 1.0, 1.0, 1.0, 1.0, 1.0, 1.0, 1.0, 1.0, 1.0, 1.0, 1.0, 1.0, 1.0, 1.0, 1.0, 1.0, 1.0, 1.0, 1.0, 1.0, 1.0, 1.0, 1.0, 1.0, 1.0, 1.0, 1.0, 1.0, 1.0, 1.0, 1.0, 1.0, 1.0, 1.0, 1.0, 1.0, 1.0, 1.0, 1.0, 1.0, 1.0, 1.0, 1.0, 1.0, 1.0, 1.0, 1.0, 1.0, 1.0, 1.0, 1.0, 1.0, 1.0, 1.0, 1.0, 1.0, 1.0, 1.0, 1.0, 1.0, 1.0, 1.0, 1.0, 1.0, 1.0, 1.0, 1.0, 1.0, 1.0, 1.0, 1.0, 1.0, 1.0, 1.0, 1.0, 1.0, 1.0, 1.0, 1.0, 1.0, 1.0, 1.0, 1.0, 1.0, 1.0, 1.0, 1.0, 1.0, 1.0, 1.0, 1.0, 1.0, 1.0, 1.0]): _vg.add([_i], _w, 'REPLACE')
_m = ob_axis.modifiers.new('Armature.001', 'ARMATURE')
_m.object = ob_armature
ob_spot.location = (0.5217, 1.944, 2.477)
ob_spot.rotation_euler = (0.994, 0.455, 2.721)
ob_spot.lineart.crease_threshold = 0.0
ob_cube.location = (-0.67, -1.325, -0.1705)
ob_cube.scale = (0.3018, 0.3018, 0.3018)
ob_cube.lineart.crease_threshold = 0.0
ob_sun.location = (1.504, 1.397, 4.759)
ob_sun.lineart.crease_threshold = 0.0
ob_camera.location = (3.129, -2.61, 3.54)
ob_camera.rotation_euler = (0.8947, 0.2184, 0.8777)
ob_camera.lineart.crease_threshold = 0.0

# ---- collection membership
col_collection_1.objects.link(ob_armature)
col_collection_1.objects.link(ob_axis)
col_collection_1.objects.link(ob_spot)
col_collection_1.objects.link(ob_cube)
col_collection_1.objects.link(ob_sun)
col_collection_1.objects.link(ob_camera)

# ---- scene / render settings (as saved in the file)
scene.camera = ob_camera
scene.frame_start = 1; scene.frame_end = 250; scene.frame_set(1)
scene.render.engine = 'BLENDER_EEVEE_NEXT'
scene.render.image_settings.color_mode = 'RGB'
scene.render.image_settings.compression = 90
scene.render.resolution_percentage = 50
scene.render.dither_intensity = 0.0
scene.cycles.use_denoising = False
scene.cycles.samples = 10
scene.cycles.sampling_pattern = 'TABULATED_SOBOL'
scene.cycles.light_sampling_threshold = 0.0
scene.cycles.use_adaptive_sampling = False
scene.cycles.use_light_tree = False
scene.cycles.blur_glossy = 0.0
scene.cycles.volume_bounces = 1
scene.cycles.pixel_filter_type = 'GAUSSIAN'
scene.cycles.sample_clamp_indirect = 0.0
scene.view_settings.view_transform = 'Standard'
bpy.context.view_layer.update()
